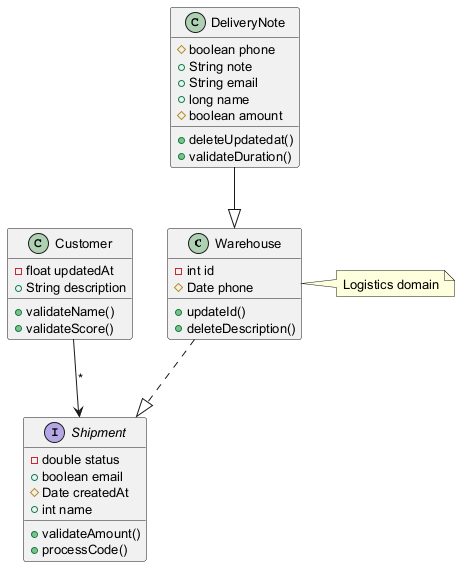

The diagram above was rendered by PlantUML. Its source (embedded in the PNG):
@startuml
skinparam defaultFontSize 13
class Warehouse {
  -int id
  #Date phone
  +updateId()
  +deleteDescription()
}
class Customer {
  -float updatedAt
  +String description
  +validateName()
  +validateScore()
}
interface Shipment {
  -double status
  +boolean email
  #Date createdAt
  +int name
  +validateAmount()
  +processCode()
}
class DeliveryNote {
  #boolean phone
  +String note
  +String email
  +long name
  #boolean amount
  +deleteUpdatedat()
  +validateDuration()
}
Warehouse ..|> Shipment
Customer --> Shipment : "*"
DeliveryNote --|> Warehouse
note right of Warehouse : Logistics domain
@enduml